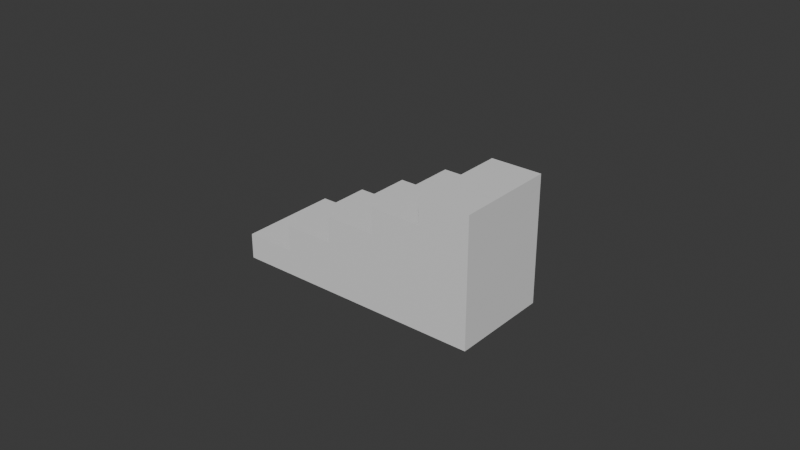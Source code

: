 # Source: Stair_Challenge.blend  (saved by Blender 4.5.88; exported with 4.5.12 LTS)
import bpy
from mathutils import Matrix  # noqa: F401  (used for matrix-valued properties, if any)

bpy.ops.wm.read_factory_settings(use_empty=True)
scene = bpy.context.scene
scene.name = 'Scene'

# ---- collections
col_collection = bpy.data.collections.new('Collection'); scene.collection.children.link(col_collection)

# ---- materials (node trees are filled in below, after node groups)
mat_material = bpy.data.materials.new('Material')
mat_material.alpha_threshold = 0.0
mat_material.roughness = 0.5
mat_material.line_color = (0.0, 0.0, 0.0, 1.0)

# ---- material node trees
mat_material.use_nodes = True; mat_material.node_tree.nodes.clear()
_N = mat_material.node_tree.nodes; _L = mat_material.node_tree.links
n0 = _N.new('ShaderNodeOutputMaterial'); n0.name = 'Material Output'; n0.location = (200, 100)
n1 = _N.new('ShaderNodeBsdfPrincipled'); n1.name = 'Principled BSDF'; n1.location = (-200, 100)
n1.inputs[3].default_value = 1.45
_L.new(n1.outputs[0], n0.inputs[0])
n0.is_active_output = True

# ---- world
world_world = bpy.data.worlds.new('World'); scene.world = world_world
world_world.use_nodes = True; world_world.node_tree.nodes.clear()
_N = world_world.node_tree.nodes; _L = world_world.node_tree.links
n0 = _N.new('ShaderNodeOutputWorld'); n0.name = 'World Output'; n0.location = (200, 100)
n1 = _N.new('ShaderNodeBackground'); n1.name = 'Background'; n1.location = (-200, 100)
n1.inputs[0].default_value = (0.05088, 0.05088, 0.05088, 1.0)
_L.new(n1.outputs[0], n0.inputs[0])
n0.is_active_output = True
world_world.color = (0.05088, 0.05088, 0.05088)
world_world.sun_shadow_jitter_overblur = 0.0

# ---- meshes
me_cube = bpy.data.meshes.new('Cube')
me_cube.from_pydata([(0.7427, 0.7933, -0.3626), (0.8673, 0.3939, -0.6365), (0.034, -0.4097, 1.069), (0.1586, -0.809, 0.7955), (-0.1586, 0.809, -0.7955), (-0.034, 0.4097, -1.069), (-0.8673, -0.3939, 0.6365), (-0.7427, -0.7933, 0.3626), (1.06, -0.8248, 1.228), (1.769, 0.3782, -0.2036), (1.644, 0.7776, 0.07028), (0.9353, -0.4254, 1.502), (1.961, -0.8405, 1.661), (2.67, 0.3625, 0.2293), (2.545, 0.7619, 0.5032), (1.837, -0.4411, 1.935), (2.862, -0.8562, 2.094), (3.571, 0.3468, 0.6622), (3.447, 0.7461, 0.9361), (2.738, -0.4568, 2.368), (3.764, -0.8719, 2.527), (4.473, 0.3311, 1.095), (4.348, 0.7304, 1.369), (3.639, -0.4726, 2.801), (0.6182, 1.193, -0.08876), (-0.09056, -0.01031, 1.343), (0.8108, -0.02603, 1.776), (1.519, 1.177, 0.3441), (2.421, 1.161, 0.777), (1.712, -0.04175, 2.209), (1.395, 1.576, 0.618), (0.6862, 0.3733, 2.05), (2.296, 1.561, 1.051), (3.322, 1.146, 1.21), (2.613, -0.05748, 2.642), (1.588, 0.3576, 2.483), (2.172, 1.96, 1.325), (1.463, 0.757, 2.757), (2.364, 0.7412, 3.19), (4.223, 1.13, 1.643), (3.515, -0.0732, 3.075), (3.198, 1.545, 1.484), (2.489, 0.3419, 2.916), (4.099, 1.529, 1.917), (3.39, 0.3262, 3.349), (3.073, 1.944, 1.758), (3.974, 1.929, 2.19), (3.266, 0.7255, 3.622), (2.948, 2.344, 2.031), (2.24, 1.141, 3.463), (3.85, 2.328, 2.464), (3.141, 1.125, 3.896)], [], [(0, 4, 6, 2), (2, 3, 8, 11), (3, 2, 6, 7), (5, 4, 0, 1), (5, 1, 3, 7), (7, 6, 4, 5), (11, 8, 12, 15), (3, 1, 9, 8), (11, 10, 27, 26), (1, 0, 10, 9), (18, 14, 28, 33), (8, 9, 13, 12), (9, 10, 14, 13), (19, 16, 20, 23), (13, 14, 18, 17), (15, 12, 16, 19), (12, 13, 17, 16), (21, 22, 23, 20), (16, 17, 21, 20), (17, 18, 22, 21), (24, 25, 26, 27), (10, 0, 24, 27), (0, 2, 25, 24), (2, 11, 26, 25), (28, 27, 30, 32), (14, 10, 27, 28), (11, 15, 29, 26), (15, 14, 28, 29), (30, 31, 35, 32), (29, 28, 32, 35), (26, 29, 35, 31), (27, 26, 31, 30), (29, 34, 42, 35), (19, 18, 33, 34), (15, 19, 34, 29), (41, 32, 36, 45), (33, 28, 32, 41), (34, 33, 41, 42), (36, 37, 38, 45), (42, 41, 45, 38), (35, 42, 38, 37), (32, 35, 37, 36), (22, 18, 33, 39), (19, 23, 40, 34), (23, 22, 39, 40), (43, 41, 45, 46), (39, 33, 41, 43), (40, 39, 43, 44), (34, 40, 44, 42), (38, 47, 51, 49), (44, 43, 46, 47), (42, 44, 47, 38), (48, 49, 51, 50), (45, 38, 49, 48), (46, 45, 48, 50), (47, 46, 50, 51)])
_uv = me_cube.uv_layers.new(name='UVMap')
_uv.uv.foreach_set('vector', [0.375, 0.0, 0.625, 0.0, 0.625, 0.25, 0.375, 0.25, 0.625, 0.5, 0.375, 0.5, 0.375, 0.5, 0.625, 0.5, 0.375, 0.5, 0.625, 0.5, 0.625, 0.75, 0.375, 0.75, 0.375, 0.75, 0.625, 0.75, 0.625, 1.0, 0.375, 1.0, 0.125, 0.5, 0.375, 0.5, 0.375, 0.75, 0.125, 0.75, 0.625, 0.5, 0.875, 0.5, 0.875, 0.75, 0.625, 0.75, 0.625, 0.5, 0.375, 0.5, 0.375, 0.5, 0.625, 0.5, 0.375, 0.75, 0.375, 0.5, 0.375, 0.5, 0.375, 0.75, 0.375, 0.25, 0.375, 0.0, 0.375, 0.0, 0.375, 0.25, 0.375, 1.0, 0.625, 1.0, 0.625, 1.0, 0.375, 1.0, 0.625, 1.0, 0.625, 1.0, 0.625, 1.0, 0.625, 1.0, 0.375, 0.75, 0.375, 0.5, 0.375, 0.5, 0.375, 0.75, 0.375, 1.0, 0.625, 1.0, 0.625, 1.0, 0.375, 1.0, 0.625, 0.5, 0.375, 0.5, 0.375, 0.5, 0.625, 0.5, 0.375, 1.0, 0.625, 1.0, 0.625, 1.0, 0.375, 1.0, 0.625, 0.5, 0.375, 0.5, 0.375, 0.5, 0.625, 0.5, 0.375, 0.75, 0.375, 0.5, 0.375, 0.5, 0.375, 0.75, 0.375, 0.25, 0.625, 0.25, 0.625, 0.5, 0.375, 0.5, 0.375, 0.75, 0.375, 0.5, 0.375, 0.5, 0.375, 0.75, 0.375, 1.0, 0.625, 1.0, 0.625, 1.0, 0.375, 1.0, 0.375, 0.0, 0.375, 0.25, 0.375, 0.25, 0.375, 0.0, 0.625, 1.0, 0.625, 1.0, 0.625, 1.0, 0.625, 1.0, 0.375, 0.0, 0.375, 0.25, 0.375, 0.25, 0.375, 0.0, 0.625, 0.5, 0.625, 0.5, 0.625, 0.5, 0.625, 0.5, 0.625, 1.0, 0.625, 1.0, 0.625, 1.0, 0.625, 1.0, 0.625, 1.0, 0.625, 1.0, 0.625, 1.0, 0.625, 1.0, 0.625, 0.5, 0.625, 0.5, 0.625, 0.5, 0.625, 0.5, 0.375, 0.25, 0.375, 0.0, 0.375, 0.0, 0.375, 0.25, 0.375, 0.0, 0.375, 0.25, 0.375, 0.25, 0.375, 0.0, 0.375, 0.25, 0.375, 0.0, 0.375, 0.0, 0.375, 0.25, 0.625, 0.5, 0.625, 0.5, 0.625, 0.5, 0.625, 0.5, 0.375, 0.0, 0.375, 0.25, 0.375, 0.25, 0.375, 0.0, 0.625, 0.5, 0.625, 0.5, 0.625, 0.5, 0.625, 0.5, 0.375, 0.25, 0.375, 0.0, 0.375, 0.0, 0.375, 0.25, 0.625, 0.5, 0.625, 0.5, 0.625, 0.5, 0.625, 0.5, 0.625, 1.0, 0.625, 1.0, 0.625, 1.0, 0.625, 1.0, 0.625, 1.0, 0.625, 1.0, 0.625, 1.0, 0.625, 1.0, 0.375, 0.25, 0.375, 0.0, 0.375, 0.0, 0.375, 0.25, 0.375, 0.0, 0.375, 0.25, 0.375, 0.25, 0.375, 0.0, 0.375, 0.25, 0.375, 0.0, 0.375, 0.0, 0.375, 0.25, 0.625, 0.5, 0.625, 0.5, 0.625, 0.5, 0.625, 0.5, 0.375, 0.0, 0.375, 0.25, 0.375, 0.25, 0.375, 0.0, 0.625, 1.0, 0.625, 1.0, 0.625, 1.0, 0.625, 1.0, 0.625, 0.5, 0.625, 0.5, 0.625, 0.5, 0.625, 0.5, 0.625, 0.5, 0.625, 0.25, 0.625, 0.25, 0.625, 0.5, 0.625, 1.0, 0.625, 1.0, 0.625, 1.0, 0.625, 1.0, 0.625, 1.0, 0.625, 1.0, 0.625, 1.0, 0.625, 1.0, 0.625, 0.5, 0.625, 0.25, 0.625, 0.25, 0.625, 0.5, 0.625, 0.5, 0.625, 0.5, 0.625, 0.5, 0.625, 0.5, 0.625, 0.5, 0.625, 0.5, 0.625, 0.5, 0.625, 0.5, 0.625, 0.5, 0.625, 0.25, 0.625, 0.25, 0.625, 0.5, 0.625, 0.5, 0.625, 0.5, 0.625, 0.5, 0.625, 0.5, 0.375, 0.0, 0.375, 0.25, 0.375, 0.25, 0.375, 0.0, 0.375, 0.0, 0.375, 0.25, 0.375, 0.25, 0.375, 0.0, 0.625, 1.0, 0.625, 1.0, 0.625, 1.0, 0.625, 1.0, 0.625, 0.5, 0.625, 0.25, 0.625, 0.25, 0.625, 0.5])
me_cube.materials.append(mat_material)
me_cube.use_mirror_vertex_groups = False
me_cube.update()

# ---- objects
ob_cube = bpy.data.objects.new('Cube', me_cube)

# ---- transforms, parenting, visibility, modifiers, constraints
ob_cube.location = (0.0, 0.0, 0.0)
ob_cube.rotation_euler = (0.9697, 0.2518, 0.3746)
ob_cube.lock_rotations_4d = False
ob_cube.empty_display_type = 'ARROWS'
ob_cube.lineart.crease_threshold = 0.0

# ---- collection membership
col_collection.objects.link(ob_cube)

# ---- scene / render settings (as saved in the file)
scene.frame_start = 1; scene.frame_end = 250; scene.frame_set(1)
scene.render.engine = 'BLENDER_EEVEE_NEXT'
bpy.context.view_layer.update()

# ---- added for rendering (the .blend has no active camera and no usable light): camera, sun
cam_auto = bpy.data.cameras.new('AutoCamera')
cam_auto.lens = 50.0
cam_auto.sensor_width = 36.0
cam_auto.clip_end = 1000.0
ob_auto_camera = bpy.data.objects.new('AutoCamera', cam_auto)
scene.collection.objects.link(ob_auto_camera)
ob_auto_camera.location = (13.4608, -13.4136, 9.90147)
ob_auto_camera.rotation_euler = (1.09748, -7.21219e-08, 0.694738)
scene.camera = ob_auto_camera
light_auto_sun = bpy.data.lights.new('AutoSun', 'SUN')
light_auto_sun.energy = 3.0
light_auto_sun.angle = 0.0523599
ob_auto_sun = bpy.data.objects.new('AutoSun', light_auto_sun)
scene.collection.objects.link(ob_auto_sun)
ob_auto_sun.rotation_euler = (0.872665, 0.174533, 0.523599)
bpy.context.view_layer.update()
